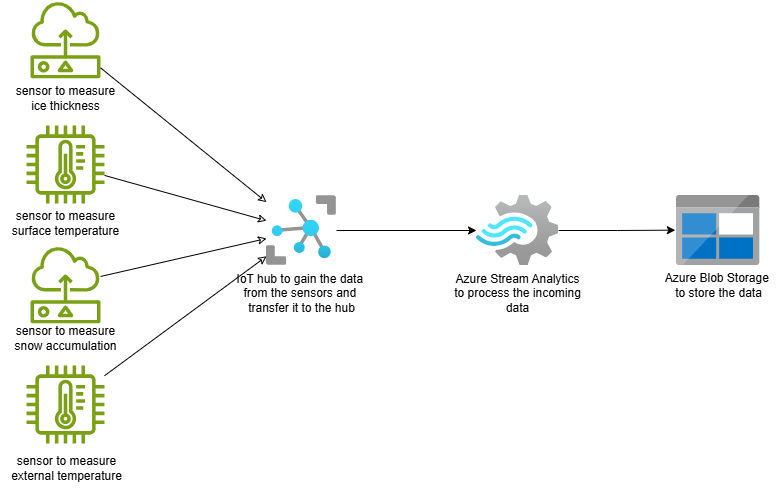

The diagram above was exported from draw.io. Its source (the exported page's mxGraphModel, read from the mxfile embedded in the PNG):
<mxGraphModel dx="1043" dy="559" grid="1" gridSize="10" guides="1" tooltips="1" connect="1" arrows="1" fold="1" page="1" pageScale="1" pageWidth="850" pageHeight="1100" math="0" shadow="0">
  <root>
    <mxCell id="0" />
    <mxCell id="1" parent="0" />
    <mxCell id="8WfJP4KEr_XjxLtAUVIh-1" value="" style="sketch=0;outlineConnect=0;fontColor=#232F3E;gradientColor=none;fillColor=#7AA116;strokeColor=none;dashed=0;verticalLabelPosition=bottom;verticalAlign=top;align=center;html=1;fontSize=12;fontStyle=0;aspect=fixed;pointerEvents=1;shape=mxgraph.aws4.iot_thing_temperature_sensor;" vertex="1" parent="1">
      <mxGeometry x="100" y="150" width="78" height="78" as="geometry" />
    </mxCell>
    <mxCell id="8WfJP4KEr_XjxLtAUVIh-2" value="" style="sketch=0;outlineConnect=0;fontColor=#232F3E;gradientColor=none;fillColor=#7AA116;strokeColor=none;dashed=0;verticalLabelPosition=bottom;verticalAlign=top;align=center;html=1;fontSize=12;fontStyle=0;aspect=fixed;pointerEvents=1;shape=mxgraph.aws4.iot_thing_temperature_sensor;" vertex="1" parent="1">
      <mxGeometry x="100" y="390" width="78" height="78" as="geometry" />
    </mxCell>
    <mxCell id="8WfJP4KEr_XjxLtAUVIh-3" value="" style="sketch=0;outlineConnect=0;fontColor=#232F3E;gradientColor=none;fillColor=#7AA116;strokeColor=none;dashed=0;verticalLabelPosition=bottom;verticalAlign=top;align=center;html=1;fontSize=12;fontStyle=0;aspect=fixed;pointerEvents=1;shape=mxgraph.aws4.sensor;" vertex="1" parent="1">
      <mxGeometry x="104" y="25" width="70" height="78" as="geometry" />
    </mxCell>
    <mxCell id="8WfJP4KEr_XjxLtAUVIh-4" value="" style="sketch=0;outlineConnect=0;fontColor=#232F3E;gradientColor=none;fillColor=#7AA116;strokeColor=none;dashed=0;verticalLabelPosition=bottom;verticalAlign=top;align=center;html=1;fontSize=12;fontStyle=0;aspect=fixed;pointerEvents=1;shape=mxgraph.aws4.sensor;" vertex="1" parent="1">
      <mxGeometry x="104" y="270" width="70" height="78" as="geometry" />
    </mxCell>
    <mxCell id="8WfJP4KEr_XjxLtAUVIh-12" style="rounded=0;orthogonalLoop=1;jettySize=auto;html=1;startArrow=classic;startFill=0;endArrow=none;" edge="1" parent="1" source="8WfJP4KEr_XjxLtAUVIh-5" target="8WfJP4KEr_XjxLtAUVIh-3">
      <mxGeometry relative="1" as="geometry" />
    </mxCell>
    <mxCell id="8WfJP4KEr_XjxLtAUVIh-13" style="rounded=0;orthogonalLoop=1;jettySize=auto;html=1;startArrow=classic;startFill=0;endArrow=none;" edge="1" parent="1" source="8WfJP4KEr_XjxLtAUVIh-5" target="8WfJP4KEr_XjxLtAUVIh-1">
      <mxGeometry relative="1" as="geometry" />
    </mxCell>
    <mxCell id="8WfJP4KEr_XjxLtAUVIh-14" style="rounded=0;orthogonalLoop=1;jettySize=auto;html=1;endArrow=none;endFill=1;startArrow=classic;startFill=0;" edge="1" parent="1" source="8WfJP4KEr_XjxLtAUVIh-5" target="8WfJP4KEr_XjxLtAUVIh-4">
      <mxGeometry relative="1" as="geometry" />
    </mxCell>
    <mxCell id="8WfJP4KEr_XjxLtAUVIh-15" style="rounded=0;orthogonalLoop=1;jettySize=auto;html=1;endArrow=none;endFill=1;startArrow=classic;startFill=0;" edge="1" parent="1" source="8WfJP4KEr_XjxLtAUVIh-5" target="8WfJP4KEr_XjxLtAUVIh-2">
      <mxGeometry relative="1" as="geometry" />
    </mxCell>
    <mxCell id="8WfJP4KEr_XjxLtAUVIh-16" style="edgeStyle=orthogonalEdgeStyle;rounded=0;orthogonalLoop=1;jettySize=auto;html=1;" edge="1" parent="1" source="8WfJP4KEr_XjxLtAUVIh-5" target="8WfJP4KEr_XjxLtAUVIh-6">
      <mxGeometry relative="1" as="geometry" />
    </mxCell>
    <mxCell id="8WfJP4KEr_XjxLtAUVIh-5" value="" style="image;aspect=fixed;html=1;points=[];align=center;fontSize=12;image=img/lib/azure2/iot/IoT_Hub.svg;" vertex="1" parent="1">
      <mxGeometry x="340" y="220" width="70" height="70" as="geometry" />
    </mxCell>
    <mxCell id="8WfJP4KEr_XjxLtAUVIh-6" value="" style="image;aspect=fixed;html=1;points=[];align=center;fontSize=12;image=img/lib/azure2/iot/Stream_Analytics_Jobs.svg;" vertex="1" parent="1">
      <mxGeometry x="550" y="220" width="82.07" height="70" as="geometry" />
    </mxCell>
    <mxCell id="8WfJP4KEr_XjxLtAUVIh-7" value="" style="image;sketch=0;aspect=fixed;html=1;points=[];align=center;fontSize=12;image=img/lib/mscae/BlobBlock.svg;" vertex="1" parent="1">
      <mxGeometry x="750" y="220" width="83.33" height="70" as="geometry" />
    </mxCell>
    <mxCell id="8WfJP4KEr_XjxLtAUVIh-8" value="sensor to measure&lt;div&gt;ice thickness&lt;/div&gt;" style="text;html=1;align=center;verticalAlign=middle;resizable=0;points=[];autosize=1;strokeColor=none;fillColor=none;" vertex="1" parent="1">
      <mxGeometry x="79" y="103" width="120" height="40" as="geometry" />
    </mxCell>
    <mxCell id="8WfJP4KEr_XjxLtAUVIh-9" value="sensor to measure&lt;div&gt;surface temperature&lt;/div&gt;" style="text;html=1;align=center;verticalAlign=middle;resizable=0;points=[];autosize=1;strokeColor=none;fillColor=none;" vertex="1" parent="1">
      <mxGeometry x="74" y="228" width="130" height="40" as="geometry" />
    </mxCell>
    <mxCell id="8WfJP4KEr_XjxLtAUVIh-10" value="sensor to measure&lt;div&gt;snow accumulation&lt;/div&gt;" style="text;html=1;align=center;verticalAlign=middle;resizable=0;points=[];autosize=1;strokeColor=none;fillColor=none;" vertex="1" parent="1">
      <mxGeometry x="74" y="343" width="130" height="40" as="geometry" />
    </mxCell>
    <mxCell id="8WfJP4KEr_XjxLtAUVIh-11" value="sensor to measure&lt;div&gt;external temperature&lt;/div&gt;" style="text;html=1;align=center;verticalAlign=middle;resizable=0;points=[];autosize=1;strokeColor=none;fillColor=none;" vertex="1" parent="1">
      <mxGeometry x="75" y="473" width="130" height="40" as="geometry" />
    </mxCell>
    <mxCell id="8WfJP4KEr_XjxLtAUVIh-17" style="edgeStyle=orthogonalEdgeStyle;rounded=0;orthogonalLoop=1;jettySize=auto;html=1;entryX=-0.014;entryY=0.495;entryDx=0;entryDy=0;entryPerimeter=0;" edge="1" parent="1" source="8WfJP4KEr_XjxLtAUVIh-6" target="8WfJP4KEr_XjxLtAUVIh-7">
      <mxGeometry relative="1" as="geometry" />
    </mxCell>
    <mxCell id="8WfJP4KEr_XjxLtAUVIh-18" value="IoT hub to gain the data&amp;nbsp;&lt;div&gt;from the sensors and&amp;nbsp;&lt;/div&gt;&lt;div&gt;transfer it to the hub&lt;/div&gt;" style="text;html=1;align=center;verticalAlign=middle;resizable=0;points=[];autosize=1;strokeColor=none;fillColor=none;" vertex="1" parent="1">
      <mxGeometry x="300" y="288" width="150" height="60" as="geometry" />
    </mxCell>
    <mxCell id="8WfJP4KEr_XjxLtAUVIh-19" value="Azure Stream Analytics&lt;div&gt;to process the incoming&lt;/div&gt;&lt;div&gt;data&lt;/div&gt;" style="text;html=1;align=center;verticalAlign=middle;resizable=0;points=[];autosize=1;strokeColor=none;fillColor=none;" vertex="1" parent="1">
      <mxGeometry x="516.04" y="288" width="150" height="60" as="geometry" />
    </mxCell>
    <mxCell id="8WfJP4KEr_XjxLtAUVIh-20" value="Azure Blob Storage&amp;nbsp;&lt;div&gt;to store the data&lt;/div&gt;" style="text;html=1;align=center;verticalAlign=middle;resizable=0;points=[];autosize=1;strokeColor=none;fillColor=none;" vertex="1" parent="1">
      <mxGeometry x="726.66" y="290" width="130" height="40" as="geometry" />
    </mxCell>
  </root>
</mxGraphModel>